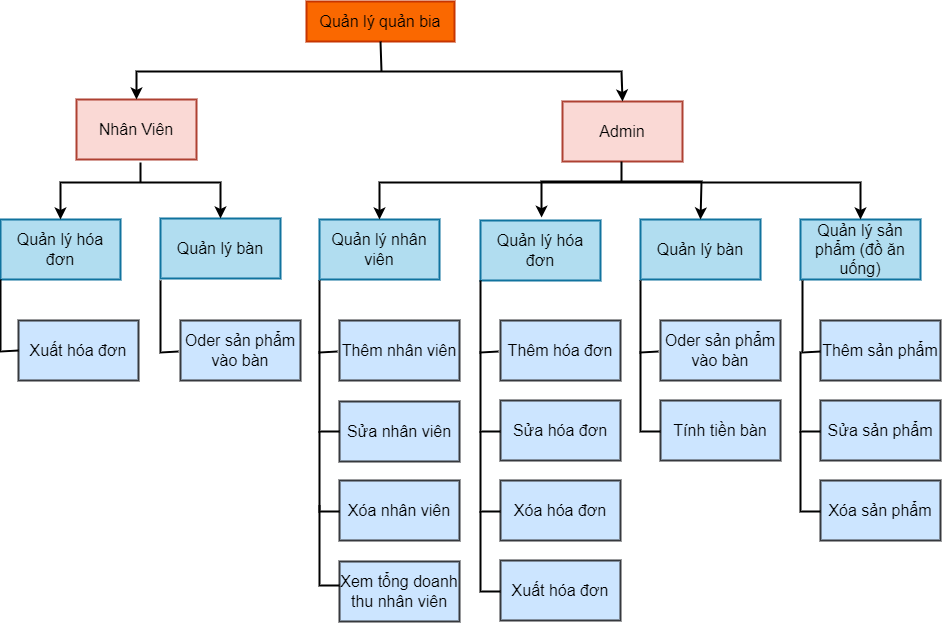

The diagram above was exported from draw.io. Its source (the exported page's mxGraphModel, read from the mxfile embedded in the PNG):
<mxGraphModel dx="2118" dy="1188" grid="0" gridSize="10" guides="1" tooltips="1" connect="1" arrows="1" fold="1" page="0" pageScale="1" pageWidth="827" pageHeight="1169" background="none" math="0" shadow="0">
  <root>
    <mxCell id="0" />
    <mxCell id="1" parent="0" />
    <mxCell id="dIp7gTt4IQ1MrBk9j1CA-1" value="Quản lý nhân viên" style="rounded=0;whiteSpace=wrap;html=1;fillColor=#b1ddf0;strokeColor=#10739e;strokeWidth=2;fontSize=16;" vertex="1" parent="1">
      <mxGeometry x="59" y="218" width="120" height="60" as="geometry" />
    </mxCell>
    <mxCell id="dIp7gTt4IQ1MrBk9j1CA-2" value="Quản lý quản bia" style="rounded=0;whiteSpace=wrap;html=1;fillColor=#fa6800;strokeColor=#C73500;fontColor=#000000;strokeWidth=2;fontSize=16;" vertex="1" parent="1">
      <mxGeometry x="46" width="148" height="40" as="geometry" />
    </mxCell>
    <mxCell id="dIp7gTt4IQ1MrBk9j1CA-3" value="Quản lý bàn" style="rounded=0;whiteSpace=wrap;html=1;fillColor=#b1ddf0;strokeColor=#10739e;strokeWidth=2;fontSize=16;" vertex="1" parent="1">
      <mxGeometry x="380" y="218" width="120" height="60" as="geometry" />
    </mxCell>
    <mxCell id="dIp7gTt4IQ1MrBk9j1CA-4" value="Quản lý sản phẩm (đồ ăn uống)" style="rounded=0;whiteSpace=wrap;html=1;fillColor=#b1ddf0;strokeColor=#10739e;strokeWidth=2;fontSize=16;" vertex="1" parent="1">
      <mxGeometry x="540" y="218" width="120" height="60" as="geometry" />
    </mxCell>
    <mxCell id="dIp7gTt4IQ1MrBk9j1CA-5" value="Quản lý hóa đơn" style="rounded=0;whiteSpace=wrap;html=1;fillColor=#b1ddf0;strokeColor=#10739e;strokeWidth=2;fontSize=16;" vertex="1" parent="1">
      <mxGeometry x="220" y="219" width="120" height="60" as="geometry" />
    </mxCell>
    <mxCell id="dIp7gTt4IQ1MrBk9j1CA-6" value="Xóa nhân viên" style="rounded=0;whiteSpace=wrap;html=1;fillColor=#cce5ff;strokeColor=#36393d;strokeWidth=2;fontSize=16;" vertex="1" parent="1">
      <mxGeometry x="79" y="479" width="120" height="60" as="geometry" />
    </mxCell>
    <mxCell id="dIp7gTt4IQ1MrBk9j1CA-7" value="Thêm nhân viên" style="rounded=0;whiteSpace=wrap;html=1;fillColor=#cce5ff;strokeColor=#36393d;strokeWidth=2;fontSize=16;" vertex="1" parent="1">
      <mxGeometry x="79" y="319" width="120" height="60" as="geometry" />
    </mxCell>
    <mxCell id="dIp7gTt4IQ1MrBk9j1CA-9" value="Admin" style="rounded=0;whiteSpace=wrap;html=1;fillColor=#fad9d5;strokeColor=#ae4132;strokeWidth=2;fontSize=16;" vertex="1" parent="1">
      <mxGeometry x="302" y="100" width="120" height="60" as="geometry" />
    </mxCell>
    <mxCell id="dIp7gTt4IQ1MrBk9j1CA-10" value="Thêm hóa đơn" style="rounded=0;whiteSpace=wrap;html=1;fillColor=#cce5ff;strokeColor=#36393d;strokeWidth=2;fontSize=16;" vertex="1" parent="1">
      <mxGeometry x="240" y="319" width="120" height="60" as="geometry" />
    </mxCell>
    <mxCell id="dIp7gTt4IQ1MrBk9j1CA-11" value="Xuất hóa đơn" style="rounded=0;whiteSpace=wrap;html=1;fillColor=#cce5ff;strokeColor=#36393d;strokeWidth=2;fontSize=16;" vertex="1" parent="1">
      <mxGeometry x="240" y="559" width="120" height="60" as="geometry" />
    </mxCell>
    <mxCell id="dIp7gTt4IQ1MrBk9j1CA-12" value="Sửa hóa đơn" style="rounded=0;whiteSpace=wrap;html=1;fillColor=#cce5ff;strokeColor=#36393d;strokeWidth=2;fontSize=16;" vertex="1" parent="1">
      <mxGeometry x="240" y="399" width="120" height="60" as="geometry" />
    </mxCell>
    <mxCell id="dIp7gTt4IQ1MrBk9j1CA-13" value="Xóa hóa đơn" style="rounded=0;whiteSpace=wrap;html=1;fillColor=#cce5ff;strokeColor=#36393d;strokeWidth=2;fontSize=16;" vertex="1" parent="1">
      <mxGeometry x="240" y="479" width="120" height="60" as="geometry" />
    </mxCell>
    <mxCell id="dIp7gTt4IQ1MrBk9j1CA-14" value="Oder sản phẩm vào bàn" style="rounded=0;whiteSpace=wrap;html=1;fillColor=#cce5ff;strokeColor=#36393d;strokeWidth=2;fontSize=16;" vertex="1" parent="1">
      <mxGeometry x="400" y="319" width="120" height="60" as="geometry" />
    </mxCell>
    <mxCell id="dIp7gTt4IQ1MrBk9j1CA-15" value="Tính tiền bàn" style="rounded=0;whiteSpace=wrap;html=1;fillColor=#cce5ff;strokeColor=#36393d;strokeWidth=2;fontSize=16;" vertex="1" parent="1">
      <mxGeometry x="400" y="399" width="120" height="60" as="geometry" />
    </mxCell>
    <mxCell id="dIp7gTt4IQ1MrBk9j1CA-16" value="Thêm sản phẩm" style="rounded=0;whiteSpace=wrap;html=1;fillColor=#cce5ff;strokeColor=#36393d;strokeWidth=2;fontSize=16;" vertex="1" parent="1">
      <mxGeometry x="560" y="319" width="120" height="60" as="geometry" />
    </mxCell>
    <mxCell id="dIp7gTt4IQ1MrBk9j1CA-18" value="Sửa sản phẩm" style="rounded=0;whiteSpace=wrap;html=1;fillColor=#cce5ff;strokeColor=#36393d;strokeWidth=2;fontSize=16;" vertex="1" parent="1">
      <mxGeometry x="560" y="399" width="120" height="60" as="geometry" />
    </mxCell>
    <mxCell id="dIp7gTt4IQ1MrBk9j1CA-19" value="Xóa sản phẩm" style="rounded=0;whiteSpace=wrap;html=1;fillColor=#cce5ff;strokeColor=#36393d;strokeWidth=2;fontSize=16;" vertex="1" parent="1">
      <mxGeometry x="560" y="479" width="120" height="60" as="geometry" />
    </mxCell>
    <mxCell id="dIp7gTt4IQ1MrBk9j1CA-21" value="Xem tổng doanh thu nhân viên" style="rounded=0;whiteSpace=wrap;html=1;fillColor=#cce5ff;strokeColor=#36393d;strokeWidth=2;fontSize=16;" vertex="1" parent="1">
      <mxGeometry x="79" y="560" width="120" height="60" as="geometry" />
    </mxCell>
    <mxCell id="dIp7gTt4IQ1MrBk9j1CA-22" value="Sửa nhân viên" style="rounded=0;whiteSpace=wrap;html=1;fillColor=#cce5ff;strokeColor=#36393d;strokeWidth=2;fontSize=16;" vertex="1" parent="1">
      <mxGeometry x="79" y="400" width="120" height="60" as="geometry" />
    </mxCell>
    <mxCell id="dIp7gTt4IQ1MrBk9j1CA-23" value="Nhân Viên" style="rounded=0;whiteSpace=wrap;html=1;fillColor=#fad9d5;strokeColor=#ae4132;strokeWidth=2;fontSize=16;" vertex="1" parent="1">
      <mxGeometry x="-184" y="98" width="120" height="60" as="geometry" />
    </mxCell>
    <mxCell id="dIp7gTt4IQ1MrBk9j1CA-25" value="Quản lý hóa đơn" style="rounded=0;whiteSpace=wrap;html=1;fillColor=#b1ddf0;strokeColor=#10739e;strokeWidth=2;fontSize=16;" vertex="1" parent="1">
      <mxGeometry x="-260" y="218" width="120" height="60" as="geometry" />
    </mxCell>
    <mxCell id="dIp7gTt4IQ1MrBk9j1CA-26" value="Quản lý bàn" style="rounded=0;whiteSpace=wrap;html=1;fillColor=#b1ddf0;strokeColor=#10739e;strokeWidth=2;fontSize=16;" vertex="1" parent="1">
      <mxGeometry x="-100" y="217" width="120" height="60" as="geometry" />
    </mxCell>
    <mxCell id="dIp7gTt4IQ1MrBk9j1CA-27" value="Oder sản phẩm vào bàn" style="rounded=0;whiteSpace=wrap;html=1;fillColor=#cce5ff;strokeColor=#36393d;strokeWidth=2;fontSize=16;" vertex="1" parent="1">
      <mxGeometry x="-80" y="319" width="120" height="60" as="geometry" />
    </mxCell>
    <mxCell id="dIp7gTt4IQ1MrBk9j1CA-28" value="Xuất hóa đơn" style="rounded=0;whiteSpace=wrap;html=1;fillColor=#cce5ff;strokeColor=#36393d;strokeWidth=2;fontSize=16;" vertex="1" parent="1">
      <mxGeometry x="-242" y="319" width="120" height="60" as="geometry" />
    </mxCell>
    <mxCell id="dIp7gTt4IQ1MrBk9j1CA-30" value="" style="endArrow=none;html=1;rounded=0;fontSize=12;strokeWidth=2;entryX=0;entryY=1;entryDx=0;entryDy=0;exitX=0;exitY=0.5;exitDx=0;exitDy=0;" edge="1" parent="1" source="dIp7gTt4IQ1MrBk9j1CA-28" target="dIp7gTt4IQ1MrBk9j1CA-25">
      <mxGeometry width="50" height="50" relative="1" as="geometry">
        <mxPoint x="-270" y="350" as="sourcePoint" />
        <mxPoint x="-220" y="300" as="targetPoint" />
        <Array as="points">
          <mxPoint x="-260" y="350" />
        </Array>
      </mxGeometry>
    </mxCell>
    <mxCell id="dIp7gTt4IQ1MrBk9j1CA-31" value="" style="endArrow=none;html=1;rounded=0;fontSize=12;strokeWidth=2;entryX=0;entryY=1;entryDx=0;entryDy=0;exitX=0;exitY=0.5;exitDx=0;exitDy=0;" edge="1" parent="1">
      <mxGeometry width="50" height="50" relative="1" as="geometry">
        <mxPoint x="-82" y="350" as="sourcePoint" />
        <mxPoint x="-100" y="279" as="targetPoint" />
        <Array as="points">
          <mxPoint x="-100" y="351" />
        </Array>
      </mxGeometry>
    </mxCell>
    <mxCell id="dIp7gTt4IQ1MrBk9j1CA-32" value="" style="endArrow=none;html=1;rounded=0;fontSize=12;strokeWidth=2;entryX=0;entryY=1;entryDx=0;entryDy=0;exitX=0;exitY=0.5;exitDx=0;exitDy=0;" edge="1" parent="1">
      <mxGeometry width="50" height="50" relative="1" as="geometry">
        <mxPoint x="77" y="350" as="sourcePoint" />
        <mxPoint x="59" y="279" as="targetPoint" />
        <Array as="points">
          <mxPoint x="59" y="351" />
        </Array>
      </mxGeometry>
    </mxCell>
    <mxCell id="dIp7gTt4IQ1MrBk9j1CA-33" value="" style="endArrow=none;html=1;rounded=0;fontSize=12;strokeWidth=2;entryX=0;entryY=1;entryDx=0;entryDy=0;exitX=0;exitY=0.5;exitDx=0;exitDy=0;" edge="1" parent="1">
      <mxGeometry width="50" height="50" relative="1" as="geometry">
        <mxPoint x="238" y="350" as="sourcePoint" />
        <mxPoint x="220" y="279" as="targetPoint" />
        <Array as="points">
          <mxPoint x="220" y="351" />
        </Array>
      </mxGeometry>
    </mxCell>
    <mxCell id="dIp7gTt4IQ1MrBk9j1CA-34" value="" style="endArrow=none;html=1;rounded=0;fontSize=12;strokeWidth=2;entryX=0;entryY=1;entryDx=0;entryDy=0;exitX=0;exitY=0.5;exitDx=0;exitDy=0;" edge="1" parent="1">
      <mxGeometry width="50" height="50" relative="1" as="geometry">
        <mxPoint x="398" y="350" as="sourcePoint" />
        <mxPoint x="380" y="279" as="targetPoint" />
        <Array as="points">
          <mxPoint x="380" y="351" />
        </Array>
      </mxGeometry>
    </mxCell>
    <mxCell id="dIp7gTt4IQ1MrBk9j1CA-35" value="" style="endArrow=none;html=1;rounded=0;fontSize=12;strokeWidth=2;entryX=0;entryY=1;entryDx=0;entryDy=0;exitX=0;exitY=0.5;exitDx=0;exitDy=0;" edge="1" parent="1">
      <mxGeometry width="50" height="50" relative="1" as="geometry">
        <mxPoint x="560" y="350" as="sourcePoint" />
        <mxPoint x="542" y="279" as="targetPoint" />
        <Array as="points">
          <mxPoint x="542" y="351" />
        </Array>
      </mxGeometry>
    </mxCell>
    <mxCell id="dIp7gTt4IQ1MrBk9j1CA-37" value="" style="endArrow=none;html=1;rounded=0;fontSize=12;strokeWidth=2;entryX=0;entryY=1;entryDx=0;entryDy=0;exitX=0;exitY=0.5;exitDx=0;exitDy=0;" edge="1" parent="1" source="dIp7gTt4IQ1MrBk9j1CA-22">
      <mxGeometry width="50" height="50" relative="1" as="geometry">
        <mxPoint x="77" y="421" as="sourcePoint" />
        <mxPoint x="59" y="350" as="targetPoint" />
        <Array as="points">
          <mxPoint x="59" y="430" />
        </Array>
      </mxGeometry>
    </mxCell>
    <mxCell id="dIp7gTt4IQ1MrBk9j1CA-39" value="" style="endArrow=none;html=1;rounded=0;fontSize=12;strokeWidth=2;entryX=0;entryY=1;entryDx=0;entryDy=0;exitX=0;exitY=0.5;exitDx=0;exitDy=0;" edge="1" parent="1">
      <mxGeometry width="50" height="50" relative="1" as="geometry">
        <mxPoint x="79" y="510" as="sourcePoint" />
        <mxPoint x="59" y="430" as="targetPoint" />
        <Array as="points">
          <mxPoint x="59" y="510" />
        </Array>
      </mxGeometry>
    </mxCell>
    <mxCell id="dIp7gTt4IQ1MrBk9j1CA-40" value="" style="endArrow=none;html=1;rounded=0;fontSize=12;strokeWidth=2;entryX=0;entryY=1;entryDx=0;entryDy=0;exitX=0;exitY=0.5;exitDx=0;exitDy=0;" edge="1" parent="1">
      <mxGeometry width="50" height="50" relative="1" as="geometry">
        <mxPoint x="79" y="584" as="sourcePoint" />
        <mxPoint x="59" y="504" as="targetPoint" />
        <Array as="points">
          <mxPoint x="59" y="584" />
        </Array>
      </mxGeometry>
    </mxCell>
    <mxCell id="dIp7gTt4IQ1MrBk9j1CA-41" value="" style="endArrow=none;html=1;rounded=0;fontSize=12;strokeWidth=2;entryX=0;entryY=1;entryDx=0;entryDy=0;exitX=0;exitY=0.5;exitDx=0;exitDy=0;" edge="1" parent="1">
      <mxGeometry width="50" height="50" relative="1" as="geometry">
        <mxPoint x="240" y="430" as="sourcePoint" />
        <mxPoint x="220" y="350" as="targetPoint" />
        <Array as="points">
          <mxPoint x="220" y="430" />
        </Array>
      </mxGeometry>
    </mxCell>
    <mxCell id="dIp7gTt4IQ1MrBk9j1CA-42" value="" style="endArrow=none;html=1;rounded=0;fontSize=12;strokeWidth=2;entryX=0;entryY=1;entryDx=0;entryDy=0;exitX=0;exitY=0.5;exitDx=0;exitDy=0;" edge="1" parent="1">
      <mxGeometry width="50" height="50" relative="1" as="geometry">
        <mxPoint x="240" y="510" as="sourcePoint" />
        <mxPoint x="220" y="430" as="targetPoint" />
        <Array as="points">
          <mxPoint x="220" y="510" />
        </Array>
      </mxGeometry>
    </mxCell>
    <mxCell id="dIp7gTt4IQ1MrBk9j1CA-43" value="" style="endArrow=none;html=1;rounded=0;fontSize=12;strokeWidth=2;entryX=0;entryY=1;entryDx=0;entryDy=0;exitX=0;exitY=0.5;exitDx=0;exitDy=0;" edge="1" parent="1">
      <mxGeometry width="50" height="50" relative="1" as="geometry">
        <mxPoint x="240" y="590" as="sourcePoint" />
        <mxPoint x="220" y="510" as="targetPoint" />
        <Array as="points">
          <mxPoint x="220" y="590" />
        </Array>
      </mxGeometry>
    </mxCell>
    <mxCell id="dIp7gTt4IQ1MrBk9j1CA-44" value="" style="endArrow=none;html=1;rounded=0;fontSize=12;strokeWidth=2;entryX=0;entryY=1;entryDx=0;entryDy=0;exitX=0;exitY=0.5;exitDx=0;exitDy=0;" edge="1" parent="1">
      <mxGeometry width="50" height="50" relative="1" as="geometry">
        <mxPoint x="400" y="430" as="sourcePoint" />
        <mxPoint x="380" y="350" as="targetPoint" />
        <Array as="points">
          <mxPoint x="380" y="430" />
        </Array>
      </mxGeometry>
    </mxCell>
    <mxCell id="dIp7gTt4IQ1MrBk9j1CA-45" value="" style="endArrow=none;html=1;rounded=0;fontSize=12;strokeWidth=2;entryX=0;entryY=1;entryDx=0;entryDy=0;exitX=0;exitY=0.5;exitDx=0;exitDy=0;" edge="1" parent="1">
      <mxGeometry width="50" height="50" relative="1" as="geometry">
        <mxPoint x="560" y="430" as="sourcePoint" />
        <mxPoint x="540" y="350" as="targetPoint" />
        <Array as="points">
          <mxPoint x="540" y="430" />
        </Array>
      </mxGeometry>
    </mxCell>
    <mxCell id="dIp7gTt4IQ1MrBk9j1CA-46" value="" style="endArrow=none;html=1;rounded=0;fontSize=12;strokeWidth=2;entryX=0;entryY=1;entryDx=0;entryDy=0;exitX=0;exitY=0.5;exitDx=0;exitDy=0;" edge="1" parent="1">
      <mxGeometry width="50" height="50" relative="1" as="geometry">
        <mxPoint x="560" y="510" as="sourcePoint" />
        <mxPoint x="540" y="430" as="targetPoint" />
        <Array as="points">
          <mxPoint x="540" y="510" />
        </Array>
      </mxGeometry>
    </mxCell>
    <mxCell id="dIp7gTt4IQ1MrBk9j1CA-48" value="" style="endArrow=classic;startArrow=classic;html=1;rounded=0;strokeWidth=2;entryX=0.5;entryY=0;entryDx=0;entryDy=0;exitX=0.5;exitY=0;exitDx=0;exitDy=0;" edge="1" parent="1" source="dIp7gTt4IQ1MrBk9j1CA-23" target="dIp7gTt4IQ1MrBk9j1CA-9">
      <mxGeometry width="50" height="50" relative="1" as="geometry">
        <mxPoint x="111" y="90" as="sourcePoint" />
        <mxPoint x="161" y="40" as="targetPoint" />
        <Array as="points">
          <mxPoint x="-124" y="70" />
          <mxPoint x="361" y="70" />
        </Array>
      </mxGeometry>
    </mxCell>
    <mxCell id="dIp7gTt4IQ1MrBk9j1CA-50" value="" style="endArrow=none;html=1;rounded=0;strokeWidth=2;entryX=0.5;entryY=1;entryDx=0;entryDy=0;" edge="1" parent="1" target="dIp7gTt4IQ1MrBk9j1CA-2">
      <mxGeometry width="50" height="50" relative="1" as="geometry">
        <mxPoint x="121" y="70" as="sourcePoint" />
        <mxPoint x="121" y="90" as="targetPoint" />
      </mxGeometry>
    </mxCell>
    <mxCell id="dIp7gTt4IQ1MrBk9j1CA-51" value="" style="endArrow=classic;startArrow=classic;html=1;rounded=0;entryX=0.5;entryY=0;entryDx=0;entryDy=0;exitX=0.5;exitY=0;exitDx=0;exitDy=0;strokeWidth=2;" edge="1" parent="1" source="dIp7gTt4IQ1MrBk9j1CA-25" target="dIp7gTt4IQ1MrBk9j1CA-26">
      <mxGeometry width="50" height="50" relative="1" as="geometry">
        <mxPoint x="-200" y="199" as="sourcePoint" />
        <mxPoint x="-40" y="198" as="targetPoint" />
        <Array as="points">
          <mxPoint x="-200" y="181" />
          <mxPoint x="-40" y="181" />
        </Array>
      </mxGeometry>
    </mxCell>
    <mxCell id="dIp7gTt4IQ1MrBk9j1CA-52" value="" style="endArrow=none;html=1;rounded=0;strokeWidth=2;" edge="1" parent="1">
      <mxGeometry width="50" height="50" relative="1" as="geometry">
        <mxPoint x="-120" y="181" as="sourcePoint" />
        <mxPoint x="-120" y="161" as="targetPoint" />
      </mxGeometry>
    </mxCell>
    <mxCell id="dIp7gTt4IQ1MrBk9j1CA-53" value="" style="endArrow=none;html=1;rounded=0;strokeWidth=2;" edge="1" parent="1">
      <mxGeometry width="50" height="50" relative="1" as="geometry">
        <mxPoint x="361" y="180" as="sourcePoint" />
        <mxPoint x="361" y="160" as="targetPoint" />
      </mxGeometry>
    </mxCell>
    <mxCell id="dIp7gTt4IQ1MrBk9j1CA-54" value="" style="endArrow=classic;startArrow=classic;html=1;rounded=0;entryX=0.5;entryY=0;entryDx=0;entryDy=0;exitX=0.509;exitY=-0.048;exitDx=0;exitDy=0;strokeWidth=2;exitPerimeter=0;" edge="1" parent="1" source="dIp7gTt4IQ1MrBk9j1CA-5" target="dIp7gTt4IQ1MrBk9j1CA-3">
      <mxGeometry width="50" height="50" relative="1" as="geometry">
        <mxPoint x="281" y="198" as="sourcePoint" />
        <mxPoint x="441" y="197" as="targetPoint" />
        <Array as="points">
          <mxPoint x="281" y="180" />
          <mxPoint x="441" y="180" />
        </Array>
      </mxGeometry>
    </mxCell>
    <mxCell id="dIp7gTt4IQ1MrBk9j1CA-55" value="" style="endArrow=classic;startArrow=classic;html=1;rounded=0;exitX=0.5;exitY=0;exitDx=0;exitDy=0;strokeWidth=2;entryX=0.5;entryY=0;entryDx=0;entryDy=0;" edge="1" parent="1" source="dIp7gTt4IQ1MrBk9j1CA-1" target="dIp7gTt4IQ1MrBk9j1CA-4">
      <mxGeometry width="50" height="50" relative="1" as="geometry">
        <mxPoint x="120.20000000000005" y="196.53999999999996" as="sourcePoint" />
        <mxPoint x="600" y="210" as="targetPoint" />
        <Array as="points">
          <mxPoint x="119" y="181" />
          <mxPoint x="600" y="181" />
        </Array>
      </mxGeometry>
    </mxCell>
  </root>
</mxGraphModel>